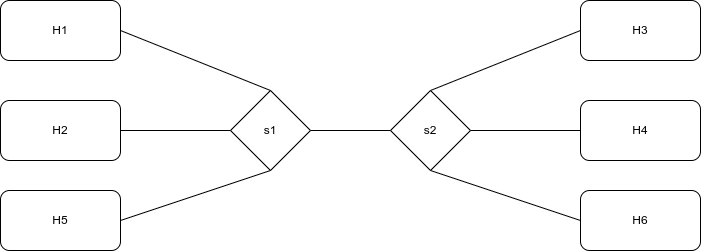

The diagram above was exported from draw.io. Its source (the exported page's mxGraphModel, read from the mxfile embedded in the PNG):
<mxGraphModel dx="910" dy="458" grid="1" gridSize="10" guides="1" tooltips="1" connect="1" arrows="1" fold="1" page="1" pageScale="1" pageWidth="850" pageHeight="1100" math="0" shadow="0">
  <root>
    <mxCell id="0" />
    <mxCell id="1" parent="0" />
    <mxCell id="8NZbfFzTI4Pan3UStNLr-1" value="H1" style="rounded=1;whiteSpace=wrap;html=1;" vertex="1" parent="1">
      <mxGeometry x="40" y="90" width="120" height="60" as="geometry" />
    </mxCell>
    <mxCell id="8NZbfFzTI4Pan3UStNLr-2" value="H2" style="rounded=1;whiteSpace=wrap;html=1;" vertex="1" parent="1">
      <mxGeometry x="40" y="190" width="120" height="60" as="geometry" />
    </mxCell>
    <mxCell id="8NZbfFzTI4Pan3UStNLr-5" value="s1" style="rhombus;whiteSpace=wrap;html=1;" vertex="1" parent="1">
      <mxGeometry x="270" y="180" width="80" height="80" as="geometry" />
    </mxCell>
    <mxCell id="8NZbfFzTI4Pan3UStNLr-6" value="H3" style="rounded=1;whiteSpace=wrap;html=1;" vertex="1" parent="1">
      <mxGeometry x="620" y="90" width="120" height="60" as="geometry" />
    </mxCell>
    <mxCell id="8NZbfFzTI4Pan3UStNLr-7" value="H4" style="rounded=1;whiteSpace=wrap;html=1;" vertex="1" parent="1">
      <mxGeometry x="620" y="190" width="120" height="60" as="geometry" />
    </mxCell>
    <mxCell id="8NZbfFzTI4Pan3UStNLr-8" value="s2" style="rhombus;whiteSpace=wrap;html=1;" vertex="1" parent="1">
      <mxGeometry x="430" y="180" width="80" height="80" as="geometry" />
    </mxCell>
    <mxCell id="8NZbfFzTI4Pan3UStNLr-10" value="" style="endArrow=none;html=1;rounded=0;exitX=1;exitY=0.5;exitDx=0;exitDy=0;entryX=0.5;entryY=0;entryDx=0;entryDy=0;" edge="1" parent="1" source="8NZbfFzTI4Pan3UStNLr-1" target="8NZbfFzTI4Pan3UStNLr-5">
      <mxGeometry width="50" height="50" relative="1" as="geometry">
        <mxPoint x="400" y="270" as="sourcePoint" />
        <mxPoint x="450" y="220" as="targetPoint" />
      </mxGeometry>
    </mxCell>
    <mxCell id="8NZbfFzTI4Pan3UStNLr-12" value="" style="endArrow=none;html=1;rounded=0;exitX=0;exitY=0.5;exitDx=0;exitDy=0;entryX=1;entryY=0.5;entryDx=0;entryDy=0;" edge="1" parent="1" source="8NZbfFzTI4Pan3UStNLr-7" target="8NZbfFzTI4Pan3UStNLr-8">
      <mxGeometry width="50" height="50" relative="1" as="geometry">
        <mxPoint x="400" y="270" as="sourcePoint" />
        <mxPoint x="450" y="220" as="targetPoint" />
      </mxGeometry>
    </mxCell>
    <mxCell id="8NZbfFzTI4Pan3UStNLr-13" value="" style="endArrow=none;html=1;rounded=0;exitX=1;exitY=0.5;exitDx=0;exitDy=0;entryX=0;entryY=0.5;entryDx=0;entryDy=0;" edge="1" parent="1" source="8NZbfFzTI4Pan3UStNLr-5" target="8NZbfFzTI4Pan3UStNLr-8">
      <mxGeometry width="50" height="50" relative="1" as="geometry">
        <mxPoint x="400" y="270" as="sourcePoint" />
        <mxPoint x="450" y="220" as="targetPoint" />
      </mxGeometry>
    </mxCell>
    <mxCell id="8NZbfFzTI4Pan3UStNLr-14" value="" style="endArrow=none;html=1;rounded=0;exitX=1;exitY=0.5;exitDx=0;exitDy=0;entryX=0;entryY=0.5;entryDx=0;entryDy=0;" edge="1" parent="1" source="8NZbfFzTI4Pan3UStNLr-2" target="8NZbfFzTI4Pan3UStNLr-5">
      <mxGeometry width="50" height="50" relative="1" as="geometry">
        <mxPoint x="400" y="270" as="sourcePoint" />
        <mxPoint x="450" y="220" as="targetPoint" />
      </mxGeometry>
    </mxCell>
    <mxCell id="8NZbfFzTI4Pan3UStNLr-15" value="" style="endArrow=none;html=1;rounded=0;entryX=0;entryY=0.5;entryDx=0;entryDy=0;exitX=0.5;exitY=0;exitDx=0;exitDy=0;" edge="1" parent="1" source="8NZbfFzTI4Pan3UStNLr-8" target="8NZbfFzTI4Pan3UStNLr-6">
      <mxGeometry width="50" height="50" relative="1" as="geometry">
        <mxPoint x="400" y="270" as="sourcePoint" />
        <mxPoint x="450" y="220" as="targetPoint" />
      </mxGeometry>
    </mxCell>
    <mxCell id="8NZbfFzTI4Pan3UStNLr-17" value="H6" style="rounded=1;whiteSpace=wrap;html=1;" vertex="1" parent="1">
      <mxGeometry x="620" y="280" width="120" height="60" as="geometry" />
    </mxCell>
    <mxCell id="8NZbfFzTI4Pan3UStNLr-18" value="H5" style="rounded=1;whiteSpace=wrap;html=1;" vertex="1" parent="1">
      <mxGeometry x="40" y="280" width="120" height="60" as="geometry" />
    </mxCell>
    <mxCell id="8NZbfFzTI4Pan3UStNLr-19" value="" style="endArrow=none;html=1;rounded=0;exitX=0.5;exitY=1;exitDx=0;exitDy=0;entryX=0;entryY=0.5;entryDx=0;entryDy=0;" edge="1" parent="1" source="8NZbfFzTI4Pan3UStNLr-8" target="8NZbfFzTI4Pan3UStNLr-17">
      <mxGeometry width="50" height="50" relative="1" as="geometry">
        <mxPoint x="400" y="270" as="sourcePoint" />
        <mxPoint x="450" y="220" as="targetPoint" />
      </mxGeometry>
    </mxCell>
    <mxCell id="8NZbfFzTI4Pan3UStNLr-20" value="" style="endArrow=none;html=1;rounded=0;exitX=1;exitY=0.5;exitDx=0;exitDy=0;entryX=0.5;entryY=1;entryDx=0;entryDy=0;" edge="1" parent="1" source="8NZbfFzTI4Pan3UStNLr-18" target="8NZbfFzTI4Pan3UStNLr-5">
      <mxGeometry width="50" height="50" relative="1" as="geometry">
        <mxPoint x="400" y="270" as="sourcePoint" />
        <mxPoint x="330" y="270" as="targetPoint" />
      </mxGeometry>
    </mxCell>
  </root>
</mxGraphModel>